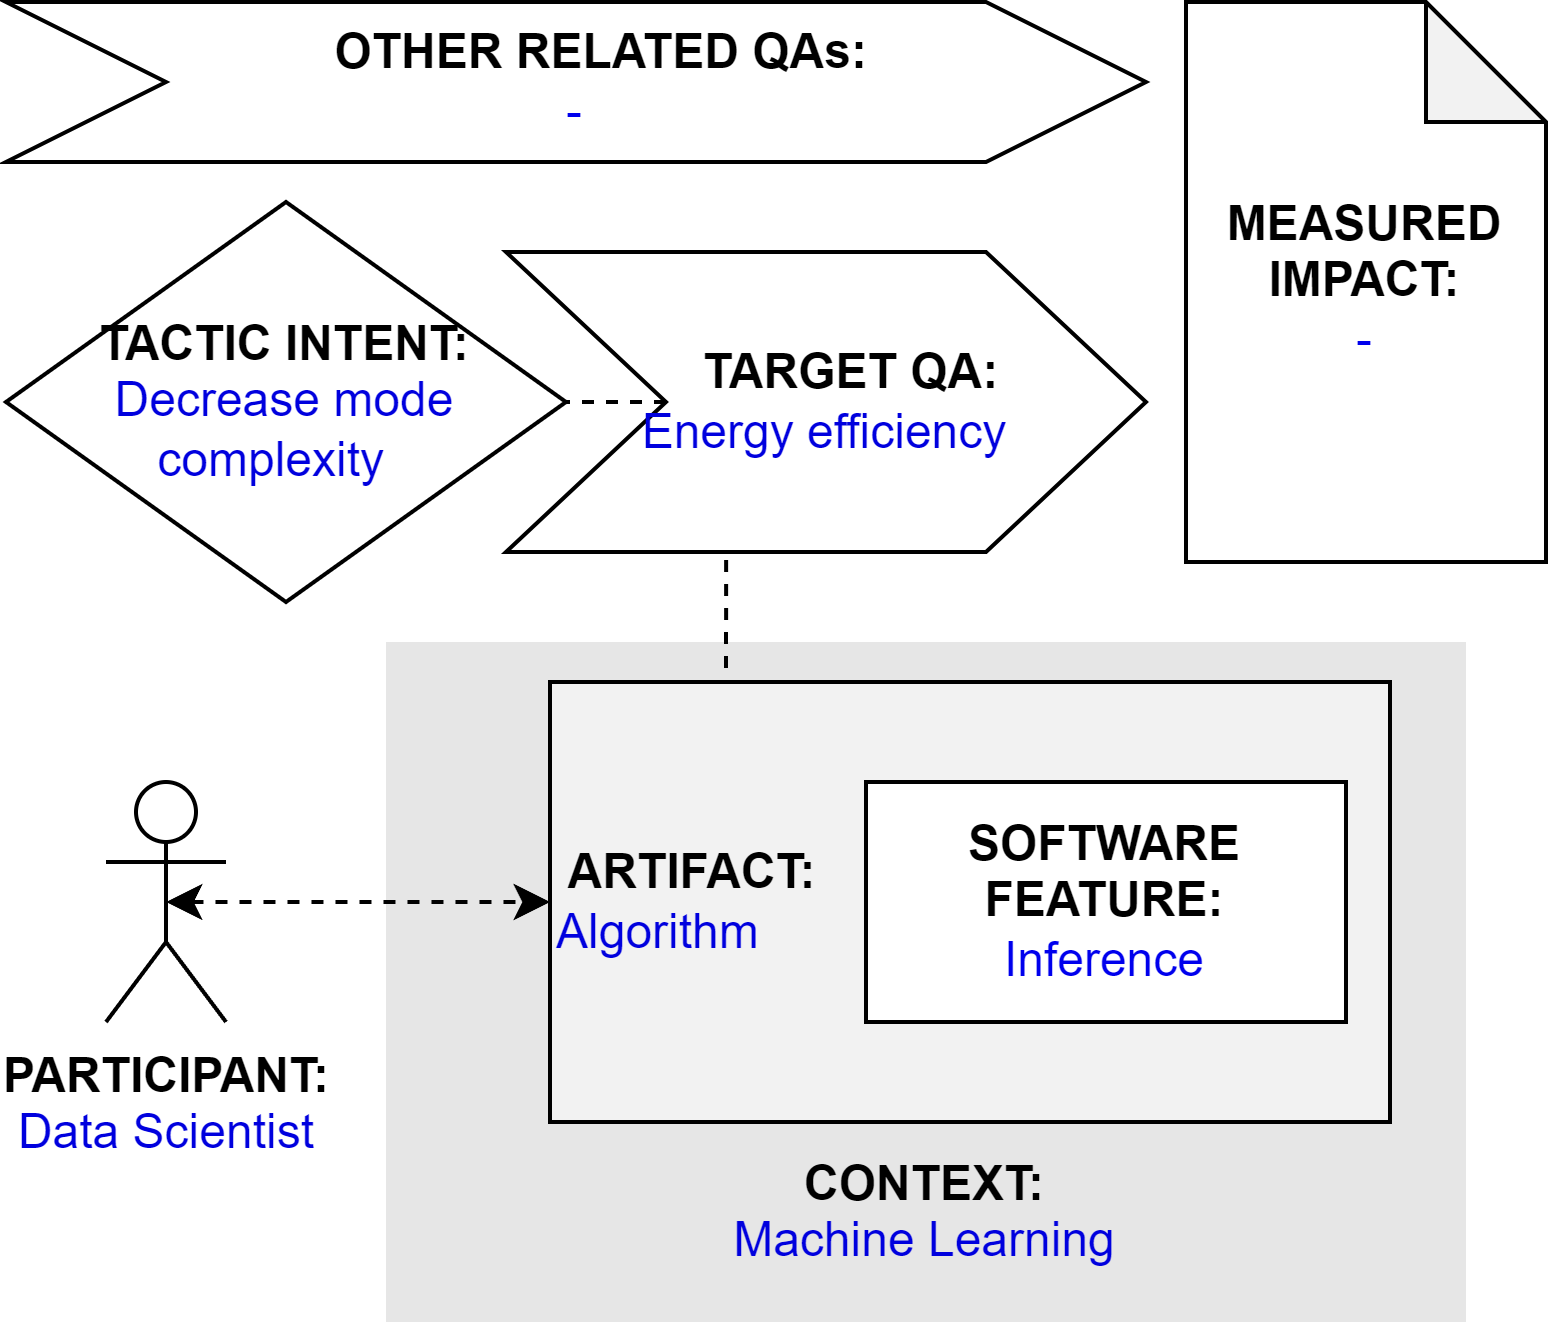

The diagram above was exported from draw.io. Its source (the exported page's mxGraphModel, read from the mxfile embedded in the PNG):
<mxGraphModel dx="794" dy="456" grid="1" gridSize="10" guides="1" tooltips="1" connect="1" arrows="1" fold="1" page="1" pageScale="1" pageWidth="827" pageHeight="1169" math="0" shadow="0">
  <root>
    <mxCell id="0" />
    <mxCell id="1" parent="0" />
    <mxCell id="qT-0_r0VVRt_dCbUm55m-2" value="&lt;b&gt;PARTICIPANT:&lt;/b&gt;&lt;br&gt;&lt;font color=&quot;#0000de&quot;&gt;Data Scientist&lt;/font&gt;" style="shape=umlActor;verticalLabelPosition=bottom;verticalAlign=top;html=1;outlineConnect=0;" parent="1" vertex="1">
      <mxGeometry x="185" y="225" width="30" height="60" as="geometry" />
    </mxCell>
    <mxCell id="qT-0_r0VVRt_dCbUm55m-3" value="&lt;br&gt;&lt;br&gt;&lt;br&gt;&lt;br&gt;&lt;br&gt;&lt;br&gt;&lt;br&gt;&lt;br&gt;&lt;b&gt;&lt;font color=&quot;#000000&quot;&gt;CONTEXT:&lt;/font&gt;&lt;/b&gt;&lt;br&gt;Machine Learning" style="rounded=0;whiteSpace=wrap;html=1;fontColor=#0000DE;fillColor=#E6E6E6;strokeColor=none;" parent="1" vertex="1">
      <mxGeometry x="255" y="190" width="270" height="170" as="geometry" />
    </mxCell>
    <mxCell id="0PLh7_-vrQbvHsDU2Hkp-3" style="edgeStyle=orthogonalEdgeStyle;rounded=0;orthogonalLoop=1;jettySize=auto;html=1;exitX=0.25;exitY=0;exitDx=0;exitDy=0;entryX=0.344;entryY=0.988;entryDx=0;entryDy=0;entryPerimeter=0;endArrow=none;endFill=0;dashed=1;" parent="1" source="qT-0_r0VVRt_dCbUm55m-4" target="qT-0_r0VVRt_dCbUm55m-9" edge="1">
      <mxGeometry relative="1" as="geometry" />
    </mxCell>
    <mxCell id="qT-0_r0VVRt_dCbUm55m-4" value="&lt;b&gt;&lt;font color=&quot;#000000&quot;&gt;&amp;nbsp;ARTIFACT:&lt;br&gt;&lt;/font&gt;&lt;/b&gt;Algorithm" style="rounded=0;whiteSpace=wrap;html=1;fontColor=#0000DE;fillColor=#F2F2F2;align=left;" parent="1" vertex="1">
      <mxGeometry x="296" y="200" width="210" height="110" as="geometry" />
    </mxCell>
    <mxCell id="qT-0_r0VVRt_dCbUm55m-5" style="edgeStyle=orthogonalEdgeStyle;rounded=0;orthogonalLoop=1;jettySize=auto;html=1;exitX=0.5;exitY=0.5;exitDx=0;exitDy=0;exitPerimeter=0;entryX=0;entryY=0.5;entryDx=0;entryDy=0;fontColor=#0000DE;startArrow=classic;startFill=1;dashed=1;" parent="1" source="qT-0_r0VVRt_dCbUm55m-2" target="qT-0_r0VVRt_dCbUm55m-4" edge="1">
      <mxGeometry relative="1" as="geometry" />
    </mxCell>
    <mxCell id="qT-0_r0VVRt_dCbUm55m-7" value="&lt;b&gt;SOFTWARE&lt;br&gt;FEATURE:&lt;br&gt;&lt;/b&gt;&lt;font color=&quot;#0000ed&quot;&gt;Inference&lt;/font&gt;" style="rounded=0;whiteSpace=wrap;html=1;fontColor=#000000;fillColor=#FFFFFF;" parent="1" vertex="1">
      <mxGeometry x="375" y="225" width="120" height="60" as="geometry" />
    </mxCell>
    <mxCell id="qT-0_r0VVRt_dCbUm55m-8" value="&lt;b&gt;&lt;font color=&quot;#000000&quot;&gt;TACTIC INTENT:&lt;/font&gt;&lt;/b&gt;&lt;br&gt;&lt;div&gt;Decrease mode complexity&amp;nbsp;&amp;nbsp;&lt;/div&gt;" style="rhombus;whiteSpace=wrap;html=1;fontColor=#0000DE;fillColor=#FFFFFF;" parent="1" vertex="1">
      <mxGeometry x="160" y="80" width="140" height="100" as="geometry" />
    </mxCell>
    <mxCell id="0PLh7_-vrQbvHsDU2Hkp-4" style="edgeStyle=orthogonalEdgeStyle;rounded=0;orthogonalLoop=1;jettySize=auto;html=1;exitX=0;exitY=0.5;exitDx=0;exitDy=0;entryX=1;entryY=0.5;entryDx=0;entryDy=0;dashed=1;endArrow=none;endFill=0;" parent="1" source="qT-0_r0VVRt_dCbUm55m-9" target="qT-0_r0VVRt_dCbUm55m-8" edge="1">
      <mxGeometry relative="1" as="geometry" />
    </mxCell>
    <mxCell id="qT-0_r0VVRt_dCbUm55m-9" value="&lt;b&gt;&amp;nbsp; &amp;nbsp; TARGET QA:&lt;/b&gt;&lt;br&gt;&lt;font color=&quot;#0000de&quot;&gt;Energy efficiency&lt;/font&gt;" style="shape=step;perimeter=stepPerimeter;whiteSpace=wrap;html=1;fixedSize=1;fontColor=#000000;fillColor=#FFFFFF;size=40;" parent="1" vertex="1">
      <mxGeometry x="285" y="92.5" width="160" height="75" as="geometry" />
    </mxCell>
    <mxCell id="0PLh7_-vrQbvHsDU2Hkp-1" value="&lt;b&gt;&amp;nbsp; &amp;nbsp; OTHER RELATED QAs:&lt;br&gt;&lt;/b&gt;&lt;font color=&quot;#0000ed&quot;&gt;-&lt;/font&gt;" style="shape=step;perimeter=stepPerimeter;whiteSpace=wrap;html=1;fixedSize=1;fontColor=#000000;fillColor=#FFFFFF;size=40;" parent="1" vertex="1">
      <mxGeometry x="160" y="30" width="285" height="40" as="geometry" />
    </mxCell>
    <mxCell id="0PLh7_-vrQbvHsDU2Hkp-2" value="&lt;b&gt;MEASURED&lt;/b&gt;&lt;br&gt;&lt;b&gt;IMPACT:&lt;/b&gt;&lt;br&gt;&lt;font color=&quot;#0000ed&quot;&gt;-&lt;/font&gt;" style="shape=note;whiteSpace=wrap;html=1;backgroundOutline=1;darkOpacity=0.05;" parent="1" vertex="1">
      <mxGeometry x="455" y="30" width="90" height="140" as="geometry" />
    </mxCell>
  </root>
</mxGraphModel>